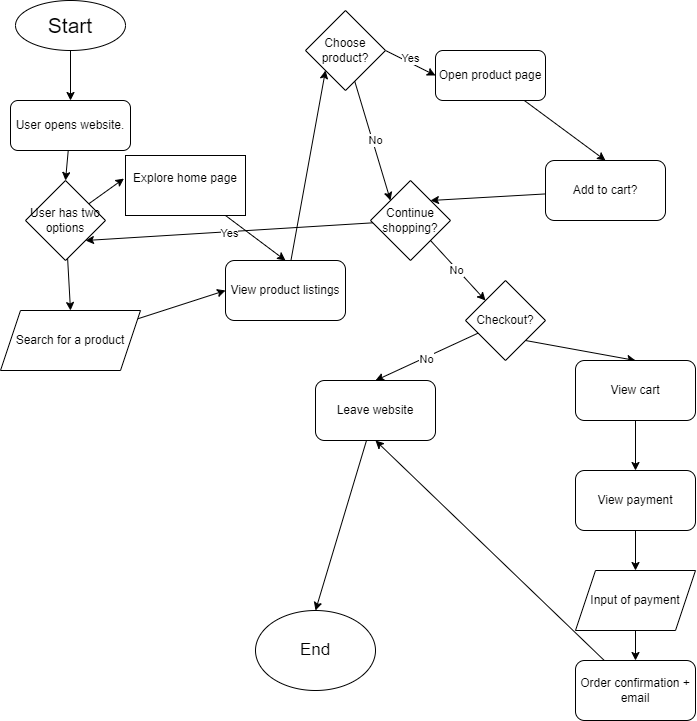

The diagram above was exported from draw.io. Its source (the exported page's mxGraphModel, read from the mxfile embedded in the PNG):
<mxGraphModel dx="1215" dy="603" grid="1" gridSize="10" guides="1" tooltips="1" connect="1" arrows="1" fold="1" page="1" pageScale="1" pageWidth="850" pageHeight="1100" math="0" shadow="0">
  <root>
    <mxCell id="0" />
    <mxCell id="1" parent="0" />
    <mxCell id="4" style="edgeStyle=none;html=1;entryX=0.5;entryY=0;entryDx=0;entryDy=0;" edge="1" parent="1" source="2" target="3">
      <mxGeometry relative="1" as="geometry" />
    </mxCell>
    <mxCell id="2" value="&lt;font style=&quot;font-size: 21px;&quot;&gt;Start&lt;/font&gt;" style="ellipse;whiteSpace=wrap;html=1;" vertex="1" parent="1">
      <mxGeometry x="30" y="20" width="110" height="50" as="geometry" />
    </mxCell>
    <mxCell id="10" style="edgeStyle=none;html=1;entryX=0.5;entryY=0;entryDx=0;entryDy=0;" edge="1" parent="1" source="3" target="5">
      <mxGeometry relative="1" as="geometry" />
    </mxCell>
    <mxCell id="3" value="User opens website." style="rounded=1;whiteSpace=wrap;html=1;" vertex="1" parent="1">
      <mxGeometry x="25" y="120" width="120" height="50" as="geometry" />
    </mxCell>
    <mxCell id="11" style="edgeStyle=none;html=1;entryX=0.5;entryY=0;entryDx=0;entryDy=0;" edge="1" parent="1" source="5" target="9">
      <mxGeometry relative="1" as="geometry" />
    </mxCell>
    <mxCell id="5" value="User has two options" style="rhombus;whiteSpace=wrap;html=1;" vertex="1" parent="1">
      <mxGeometry x="40" y="200" width="80" height="80" as="geometry" />
    </mxCell>
    <mxCell id="14" style="edgeStyle=none;html=1;entryX=0.5;entryY=0;entryDx=0;entryDy=0;" edge="1" parent="1" source="6" target="12">
      <mxGeometry relative="1" as="geometry" />
    </mxCell>
    <mxCell id="6" value="Explore home page&lt;div&gt;&lt;br&gt;&lt;/div&gt;" style="rounded=0;whiteSpace=wrap;html=1;" vertex="1" parent="1">
      <mxGeometry x="140" y="175" width="120" height="60" as="geometry" />
    </mxCell>
    <mxCell id="7" style="edgeStyle=none;html=1;entryX=-0.013;entryY=0.385;entryDx=0;entryDy=0;entryPerimeter=0;" edge="1" parent="1" source="5" target="6">
      <mxGeometry relative="1" as="geometry" />
    </mxCell>
    <mxCell id="13" style="edgeStyle=none;html=1;entryX=0;entryY=0.5;entryDx=0;entryDy=0;" edge="1" parent="1" source="9" target="12">
      <mxGeometry relative="1" as="geometry" />
    </mxCell>
    <mxCell id="9" value="Search for a product" style="shape=parallelogram;perimeter=parallelogramPerimeter;whiteSpace=wrap;html=1;fixedSize=1;" vertex="1" parent="1">
      <mxGeometry x="15" y="330" width="140" height="60" as="geometry" />
    </mxCell>
    <mxCell id="16" style="edgeStyle=none;html=1;entryX=0;entryY=1;entryDx=0;entryDy=0;" edge="1" parent="1" source="12" target="15">
      <mxGeometry relative="1" as="geometry" />
    </mxCell>
    <mxCell id="12" value="View product listings" style="rounded=1;whiteSpace=wrap;html=1;" vertex="1" parent="1">
      <mxGeometry x="240" y="280" width="120" height="60" as="geometry" />
    </mxCell>
    <mxCell id="20" style="edgeStyle=none;html=1;exitX=1;exitY=0.5;exitDx=0;exitDy=0;entryX=0;entryY=0.5;entryDx=0;entryDy=0;" edge="1" parent="1" source="15" target="19">
      <mxGeometry relative="1" as="geometry" />
    </mxCell>
    <mxCell id="21" value="Yes" style="edgeLabel;html=1;align=center;verticalAlign=middle;resizable=0;points=[];" vertex="1" connectable="0" parent="20">
      <mxGeometry x="-0.1117" y="4" relative="1" as="geometry">
        <mxPoint as="offset" />
      </mxGeometry>
    </mxCell>
    <mxCell id="22" style="edgeStyle=none;html=1;entryX=0;entryY=0;entryDx=0;entryDy=0;" edge="1" parent="1" source="15" target="17">
      <mxGeometry relative="1" as="geometry" />
    </mxCell>
    <mxCell id="23" value="No" style="edgeLabel;html=1;align=center;verticalAlign=middle;resizable=0;points=[];" vertex="1" connectable="0" parent="22">
      <mxGeometry x="-0.0202" y="2" relative="1" as="geometry">
        <mxPoint as="offset" />
      </mxGeometry>
    </mxCell>
    <mxCell id="15" value="Choose product?" style="rhombus;whiteSpace=wrap;html=1;" vertex="1" parent="1">
      <mxGeometry x="320" y="30" width="80" height="80" as="geometry" />
    </mxCell>
    <mxCell id="24" style="edgeStyle=none;html=1;entryX=1;entryY=1;entryDx=0;entryDy=0;" edge="1" parent="1" source="17" target="5">
      <mxGeometry relative="1" as="geometry" />
    </mxCell>
    <mxCell id="25" value="Yes" style="edgeLabel;html=1;align=center;verticalAlign=middle;resizable=0;points=[];" vertex="1" connectable="0" parent="24">
      <mxGeometry x="0.005" y="1" relative="1" as="geometry">
        <mxPoint as="offset" />
      </mxGeometry>
    </mxCell>
    <mxCell id="27" style="edgeStyle=none;html=1;exitX=1;exitY=1;exitDx=0;exitDy=0;entryX=0;entryY=0;entryDx=0;entryDy=0;" edge="1" parent="1" source="17" target="26">
      <mxGeometry relative="1" as="geometry" />
    </mxCell>
    <mxCell id="28" value="No" style="edgeLabel;html=1;align=center;verticalAlign=middle;resizable=0;points=[];" vertex="1" connectable="0" parent="27">
      <mxGeometry x="-0.0525" y="-1" relative="1" as="geometry">
        <mxPoint as="offset" />
      </mxGeometry>
    </mxCell>
    <mxCell id="17" value="Continue shopping?" style="rhombus;whiteSpace=wrap;html=1;" vertex="1" parent="1">
      <mxGeometry x="385" y="200" width="80" height="80" as="geometry" />
    </mxCell>
    <mxCell id="31" style="edgeStyle=none;html=1;entryX=0.5;entryY=0;entryDx=0;entryDy=0;" edge="1" parent="1" source="19" target="32">
      <mxGeometry relative="1" as="geometry">
        <mxPoint x="609.9999999999998" y="185" as="targetPoint" />
      </mxGeometry>
    </mxCell>
    <mxCell id="19" value="Open product page" style="rounded=1;whiteSpace=wrap;html=1;" vertex="1" parent="1">
      <mxGeometry x="450" y="70" width="110" height="50" as="geometry" />
    </mxCell>
    <mxCell id="35" style="edgeStyle=none;html=1;entryX=0.5;entryY=0;entryDx=0;entryDy=0;" edge="1" parent="1" source="26" target="34">
      <mxGeometry relative="1" as="geometry" />
    </mxCell>
    <mxCell id="36" value="No" style="edgeLabel;html=1;align=center;verticalAlign=middle;resizable=0;points=[];" vertex="1" connectable="0" parent="35">
      <mxGeometry x="0.0383" y="1" relative="1" as="geometry">
        <mxPoint as="offset" />
      </mxGeometry>
    </mxCell>
    <mxCell id="38" style="edgeStyle=none;html=1;exitX=1;exitY=1;exitDx=0;exitDy=0;entryX=0.5;entryY=0;entryDx=0;entryDy=0;" edge="1" parent="1" source="26" target="37">
      <mxGeometry relative="1" as="geometry" />
    </mxCell>
    <mxCell id="26" value="Checkout?" style="rhombus;whiteSpace=wrap;html=1;" vertex="1" parent="1">
      <mxGeometry x="480" y="300" width="80" height="80" as="geometry" />
    </mxCell>
    <mxCell id="33" style="edgeStyle=none;html=1;entryX=1;entryY=0;entryDx=0;entryDy=0;" edge="1" parent="1" source="32" target="17">
      <mxGeometry relative="1" as="geometry" />
    </mxCell>
    <mxCell id="32" value="Add to cart?" style="rounded=1;whiteSpace=wrap;html=1;" vertex="1" parent="1">
      <mxGeometry x="560" y="180" width="120" height="60" as="geometry" />
    </mxCell>
    <mxCell id="46" style="edgeStyle=none;html=1;entryX=0.5;entryY=0;entryDx=0;entryDy=0;" edge="1" parent="1" source="34" target="45">
      <mxGeometry relative="1" as="geometry" />
    </mxCell>
    <mxCell id="34" value="Leave website" style="rounded=1;whiteSpace=wrap;html=1;" vertex="1" parent="1">
      <mxGeometry x="330" y="400" width="120" height="60" as="geometry" />
    </mxCell>
    <mxCell id="40" style="edgeStyle=none;html=1;entryX=0.5;entryY=0;entryDx=0;entryDy=0;" edge="1" parent="1" source="37" target="39">
      <mxGeometry relative="1" as="geometry" />
    </mxCell>
    <mxCell id="37" value="View cart" style="rounded=1;whiteSpace=wrap;html=1;" vertex="1" parent="1">
      <mxGeometry x="590" y="380" width="120" height="60" as="geometry" />
    </mxCell>
    <mxCell id="42" style="edgeStyle=none;html=1;entryX=0.5;entryY=0;entryDx=0;entryDy=0;" edge="1" parent="1" source="39" target="41">
      <mxGeometry relative="1" as="geometry" />
    </mxCell>
    <mxCell id="39" value="View payment" style="rounded=1;whiteSpace=wrap;html=1;" vertex="1" parent="1">
      <mxGeometry x="590" y="490" width="120" height="60" as="geometry" />
    </mxCell>
    <mxCell id="44" style="edgeStyle=none;html=1;entryX=0.5;entryY=0;entryDx=0;entryDy=0;" edge="1" parent="1" source="41" target="43">
      <mxGeometry relative="1" as="geometry" />
    </mxCell>
    <mxCell id="41" value="Input of payment" style="shape=parallelogram;perimeter=parallelogramPerimeter;whiteSpace=wrap;html=1;fixedSize=1;" vertex="1" parent="1">
      <mxGeometry x="590" y="590" width="120" height="60" as="geometry" />
    </mxCell>
    <mxCell id="47" style="edgeStyle=none;html=1;entryX=0.5;entryY=1;entryDx=0;entryDy=0;" edge="1" parent="1" source="43" target="34">
      <mxGeometry relative="1" as="geometry" />
    </mxCell>
    <mxCell id="43" value="Order confirmation + email" style="rounded=1;whiteSpace=wrap;html=1;" vertex="1" parent="1">
      <mxGeometry x="590" y="680" width="120" height="60" as="geometry" />
    </mxCell>
    <mxCell id="45" value="&lt;font style=&quot;font-size: 17px;&quot;&gt;End&lt;/font&gt;" style="ellipse;whiteSpace=wrap;html=1;" vertex="1" parent="1">
      <mxGeometry x="270" y="630" width="120" height="80" as="geometry" />
    </mxCell>
  </root>
</mxGraphModel>